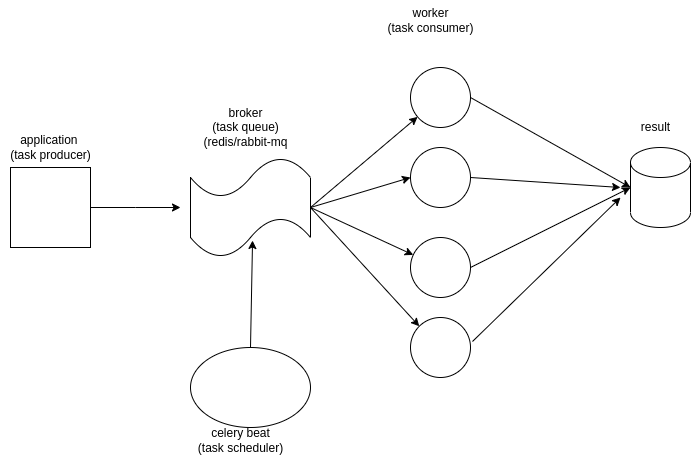

The diagram above was exported from draw.io. Its source (the exported page's mxGraphModel, read from the mxfile embedded in the PNG):
<mxGraphModel dx="808" dy="495" grid="1" gridSize="10" guides="1" tooltips="1" connect="1" arrows="1" fold="1" page="1" pageScale="1" pageWidth="827" pageHeight="1169" math="0" shadow="0">
  <root>
    <mxCell id="0" />
    <mxCell id="1" parent="0" />
    <mxCell id="y9wXADzT3CIc0sA84Pnx-3" style="edgeStyle=orthogonalEdgeStyle;rounded=0;orthogonalLoop=1;jettySize=auto;html=1;" edge="1" parent="1" source="y9wXADzT3CIc0sA84Pnx-1">
      <mxGeometry relative="1" as="geometry">
        <mxPoint x="210" y="220" as="targetPoint" />
      </mxGeometry>
    </mxCell>
    <mxCell id="y9wXADzT3CIc0sA84Pnx-1" value="" style="whiteSpace=wrap;html=1;aspect=fixed;" vertex="1" parent="1">
      <mxGeometry x="40" y="180" width="80" height="80" as="geometry" />
    </mxCell>
    <mxCell id="y9wXADzT3CIc0sA84Pnx-2" value="application&amp;nbsp;&lt;br&gt;(task producer)" style="text;html=1;align=center;verticalAlign=middle;resizable=0;points=[];autosize=1;strokeColor=none;fillColor=none;" vertex="1" parent="1">
      <mxGeometry x="30" y="140" width="100" height="40" as="geometry" />
    </mxCell>
    <mxCell id="y9wXADzT3CIc0sA84Pnx-4" value="" style="shape=tape;whiteSpace=wrap;html=1;" vertex="1" parent="1">
      <mxGeometry x="220" y="170" width="120" height="100" as="geometry" />
    </mxCell>
    <mxCell id="y9wXADzT3CIc0sA84Pnx-5" value="broker&lt;br&gt;(task queue)&lt;br&gt;(redis/rabbit-mq" style="text;html=1;align=center;verticalAlign=middle;resizable=0;points=[];autosize=1;strokeColor=none;fillColor=none;" vertex="1" parent="1">
      <mxGeometry x="220" y="110" width="110" height="60" as="geometry" />
    </mxCell>
    <mxCell id="y9wXADzT3CIc0sA84Pnx-6" value="" style="ellipse;whiteSpace=wrap;html=1;aspect=fixed;" vertex="1" parent="1">
      <mxGeometry x="440" y="80" width="60" height="60" as="geometry" />
    </mxCell>
    <mxCell id="y9wXADzT3CIc0sA84Pnx-7" value="" style="ellipse;whiteSpace=wrap;html=1;aspect=fixed;" vertex="1" parent="1">
      <mxGeometry x="440" y="160" width="60" height="60" as="geometry" />
    </mxCell>
    <mxCell id="y9wXADzT3CIc0sA84Pnx-8" value="" style="ellipse;whiteSpace=wrap;html=1;aspect=fixed;" vertex="1" parent="1">
      <mxGeometry x="440" y="330" width="60" height="60" as="geometry" />
    </mxCell>
    <mxCell id="y9wXADzT3CIc0sA84Pnx-9" value="" style="ellipse;whiteSpace=wrap;html=1;aspect=fixed;" vertex="1" parent="1">
      <mxGeometry x="440" y="250" width="60" height="60" as="geometry" />
    </mxCell>
    <mxCell id="y9wXADzT3CIc0sA84Pnx-10" value="" style="shape=cylinder3;whiteSpace=wrap;html=1;boundedLbl=1;backgroundOutline=1;size=15;" vertex="1" parent="1">
      <mxGeometry x="660" y="160" width="60" height="80" as="geometry" />
    </mxCell>
    <mxCell id="y9wXADzT3CIc0sA84Pnx-11" value="" style="ellipse;whiteSpace=wrap;html=1;" vertex="1" parent="1">
      <mxGeometry x="220" y="360" width="120" height="80" as="geometry" />
    </mxCell>
    <mxCell id="y9wXADzT3CIc0sA84Pnx-12" value="celery beat&lt;br&gt;(task scheduler)" style="text;html=1;align=center;verticalAlign=middle;resizable=0;points=[];autosize=1;strokeColor=none;fillColor=none;" vertex="1" parent="1">
      <mxGeometry x="215" y="433" width="110" height="40" as="geometry" />
    </mxCell>
    <mxCell id="y9wXADzT3CIc0sA84Pnx-13" value="worker&lt;br&gt;(task consumer)" style="text;html=1;align=center;verticalAlign=middle;resizable=0;points=[];autosize=1;strokeColor=none;fillColor=none;" vertex="1" parent="1">
      <mxGeometry x="405" y="13" width="110" height="40" as="geometry" />
    </mxCell>
    <mxCell id="y9wXADzT3CIc0sA84Pnx-14" value="result" style="text;html=1;align=center;verticalAlign=middle;resizable=0;points=[];autosize=1;strokeColor=none;fillColor=none;" vertex="1" parent="1">
      <mxGeometry x="660" y="125" width="50" height="30" as="geometry" />
    </mxCell>
    <mxCell id="y9wXADzT3CIc0sA84Pnx-15" value="" style="endArrow=classic;html=1;rounded=0;" edge="1" parent="1" target="y9wXADzT3CIc0sA84Pnx-6">
      <mxGeometry width="50" height="50" relative="1" as="geometry">
        <mxPoint x="340" y="220" as="sourcePoint" />
        <mxPoint x="390" y="140" as="targetPoint" />
      </mxGeometry>
    </mxCell>
    <mxCell id="y9wXADzT3CIc0sA84Pnx-16" value="" style="endArrow=classic;html=1;rounded=0;entryX=0;entryY=0.5;entryDx=0;entryDy=0;exitX=1;exitY=0.43;exitDx=0;exitDy=0;exitPerimeter=0;" edge="1" parent="1" source="y9wXADzT3CIc0sA84Pnx-4" target="y9wXADzT3CIc0sA84Pnx-7">
      <mxGeometry width="50" height="50" relative="1" as="geometry">
        <mxPoint x="350" y="200" as="sourcePoint" />
        <mxPoint x="454" y="136" as="targetPoint" />
        <Array as="points">
          <mxPoint x="340" y="220" />
        </Array>
      </mxGeometry>
    </mxCell>
    <mxCell id="y9wXADzT3CIc0sA84Pnx-17" value="" style="endArrow=classic;html=1;rounded=0;" edge="1" parent="1" target="y9wXADzT3CIc0sA84Pnx-9">
      <mxGeometry width="50" height="50" relative="1" as="geometry">
        <mxPoint x="340" y="220" as="sourcePoint" />
        <mxPoint x="420" y="230" as="targetPoint" />
      </mxGeometry>
    </mxCell>
    <mxCell id="y9wXADzT3CIc0sA84Pnx-18" value="" style="endArrow=classic;html=1;rounded=0;entryX=0;entryY=0;entryDx=0;entryDy=0;" edge="1" parent="1" target="y9wXADzT3CIc0sA84Pnx-8">
      <mxGeometry width="50" height="50" relative="1" as="geometry">
        <mxPoint x="340" y="220" as="sourcePoint" />
        <mxPoint x="420" y="230" as="targetPoint" />
      </mxGeometry>
    </mxCell>
    <mxCell id="y9wXADzT3CIc0sA84Pnx-19" value="" style="endArrow=classic;html=1;rounded=0;exitX=1;exitY=0.5;exitDx=0;exitDy=0;entryX=0;entryY=0.5;entryDx=0;entryDy=0;entryPerimeter=0;" edge="1" parent="1" source="y9wXADzT3CIc0sA84Pnx-6" target="y9wXADzT3CIc0sA84Pnx-10">
      <mxGeometry width="50" height="50" relative="1" as="geometry">
        <mxPoint x="370" y="280" as="sourcePoint" />
        <mxPoint x="500" y="240" as="targetPoint" />
      </mxGeometry>
    </mxCell>
    <mxCell id="y9wXADzT3CIc0sA84Pnx-20" value="" style="endArrow=classic;html=1;rounded=0;exitX=1;exitY=0.5;exitDx=0;exitDy=0;" edge="1" parent="1" source="y9wXADzT3CIc0sA84Pnx-7">
      <mxGeometry width="50" height="50" relative="1" as="geometry">
        <mxPoint x="510" y="120" as="sourcePoint" />
        <mxPoint x="650" y="200" as="targetPoint" />
      </mxGeometry>
    </mxCell>
    <mxCell id="y9wXADzT3CIc0sA84Pnx-21" value="" style="endArrow=classic;html=1;rounded=0;exitX=1;exitY=0.5;exitDx=0;exitDy=0;entryX=0;entryY=0.5;entryDx=0;entryDy=0;entryPerimeter=0;" edge="1" parent="1" source="y9wXADzT3CIc0sA84Pnx-9" target="y9wXADzT3CIc0sA84Pnx-10">
      <mxGeometry width="50" height="50" relative="1" as="geometry">
        <mxPoint x="520" y="130" as="sourcePoint" />
        <mxPoint x="680" y="220" as="targetPoint" />
      </mxGeometry>
    </mxCell>
    <mxCell id="y9wXADzT3CIc0sA84Pnx-22" value="" style="endArrow=classic;html=1;rounded=0;exitX=1.033;exitY=0.4;exitDx=0;exitDy=0;exitPerimeter=0;" edge="1" parent="1" source="y9wXADzT3CIc0sA84Pnx-8">
      <mxGeometry width="50" height="50" relative="1" as="geometry">
        <mxPoint x="530" y="140" as="sourcePoint" />
        <mxPoint x="650" y="210" as="targetPoint" />
      </mxGeometry>
    </mxCell>
    <mxCell id="y9wXADzT3CIc0sA84Pnx-24" value="" style="endArrow=classic;html=1;rounded=0;exitX=0.5;exitY=0;exitDx=0;exitDy=0;entryX=0.517;entryY=0.83;entryDx=0;entryDy=0;entryPerimeter=0;" edge="1" parent="1" source="y9wXADzT3CIc0sA84Pnx-11" target="y9wXADzT3CIc0sA84Pnx-4">
      <mxGeometry width="50" height="50" relative="1" as="geometry">
        <mxPoint x="370" y="330" as="sourcePoint" />
        <mxPoint x="420" y="280" as="targetPoint" />
      </mxGeometry>
    </mxCell>
  </root>
</mxGraphModel>